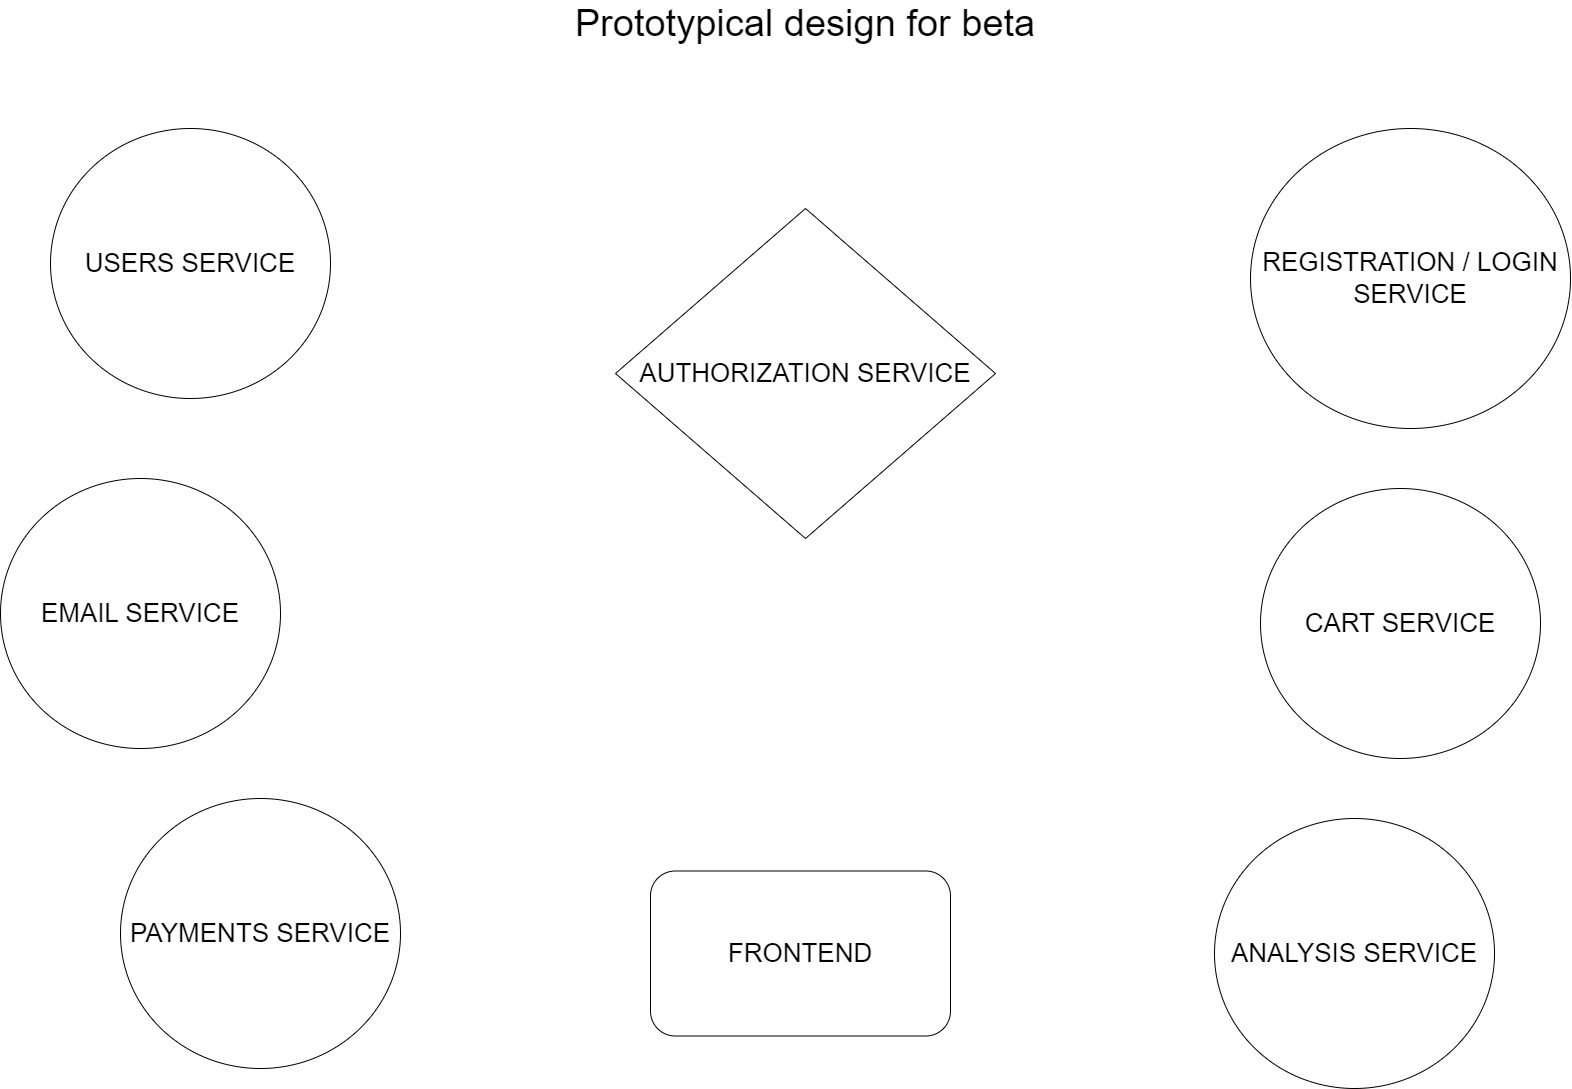

The diagram above was exported from draw.io. Its source (the exported page's mxGraphModel, read from the mxfile embedded in the PNG):
<mxGraphModel dx="3812" dy="3059" grid="1" gridSize="10" guides="1" tooltips="1" connect="1" arrows="1" fold="1" page="1" pageScale="1" pageWidth="827" pageHeight="1169" math="0" shadow="0">
  <root>
    <mxCell id="0" />
    <mxCell id="1" parent="0" />
    <mxCell id="2wjJZJvgFoSb4_y81fCn-2" value="&lt;font style=&quot;font-size: 26px;&quot;&gt;USERS SERVICE&lt;/font&gt;" style="ellipse;whiteSpace=wrap;html=1;" parent="1" vertex="1">
      <mxGeometry x="-750" y="-1020" width="280" height="270" as="geometry" />
    </mxCell>
    <mxCell id="2wjJZJvgFoSb4_y81fCn-3" value="&lt;font style=&quot;font-size: 26px;&quot;&gt;ANALYSIS SERVICE&lt;/font&gt;" style="ellipse;whiteSpace=wrap;html=1;" parent="1" vertex="1">
      <mxGeometry x="414" y="-330" width="280" height="270" as="geometry" />
    </mxCell>
    <mxCell id="2wjJZJvgFoSb4_y81fCn-4" value="&lt;font style=&quot;font-size: 26px;&quot;&gt;PAYMENTS SERVICE&lt;/font&gt;" style="ellipse;whiteSpace=wrap;html=1;" parent="1" vertex="1">
      <mxGeometry x="-680" y="-350" width="280" height="270" as="geometry" />
    </mxCell>
    <mxCell id="2wjJZJvgFoSb4_y81fCn-5" value="&lt;font style=&quot;font-size: 26px;&quot;&gt;EMAIL SERVICE&lt;/font&gt;" style="ellipse;whiteSpace=wrap;html=1;" parent="1" vertex="1">
      <mxGeometry x="-800" y="-670" width="280" height="270" as="geometry" />
    </mxCell>
    <mxCell id="2wjJZJvgFoSb4_y81fCn-6" value="&lt;font style=&quot;font-size: 26px;&quot;&gt;FRONTEND&lt;/font&gt;" style="rounded=1;whiteSpace=wrap;html=1;" parent="1" vertex="1">
      <mxGeometry x="-150" y="-277.5" width="300" height="165" as="geometry" />
    </mxCell>
    <mxCell id="2wjJZJvgFoSb4_y81fCn-7" value="&lt;font style=&quot;font-size: 26px;&quot;&gt;CART SERVICE&lt;/font&gt;" style="ellipse;whiteSpace=wrap;html=1;" parent="1" vertex="1">
      <mxGeometry x="460" y="-660" width="280" height="270" as="geometry" />
    </mxCell>
    <mxCell id="2wjJZJvgFoSb4_y81fCn-8" value="&lt;font style=&quot;font-size: 38px;&quot;&gt;Prototypical design for beta&lt;/font&gt;" style="text;html=1;align=center;verticalAlign=middle;whiteSpace=wrap;rounded=0;" parent="1" vertex="1">
      <mxGeometry x="-300" y="-1140" width="610" height="30" as="geometry" />
    </mxCell>
    <mxCell id="2wjJZJvgFoSb4_y81fCn-9" value="&lt;font style=&quot;font-size: 26px;&quot;&gt;REGISTRATION / LOGIN SERVICE&lt;/font&gt;" style="ellipse;whiteSpace=wrap;html=1;" parent="1" vertex="1">
      <mxGeometry x="450" y="-1020" width="320" height="300" as="geometry" />
    </mxCell>
    <mxCell id="2wjJZJvgFoSb4_y81fCn-10" value="&lt;font style=&quot;font-size: 26px;&quot;&gt;AUTHORIZATION SERVICE&lt;/font&gt;" style="rhombus;whiteSpace=wrap;html=1;" parent="1" vertex="1">
      <mxGeometry x="-185" y="-940" width="380" height="330" as="geometry" />
    </mxCell>
  </root>
</mxGraphModel>